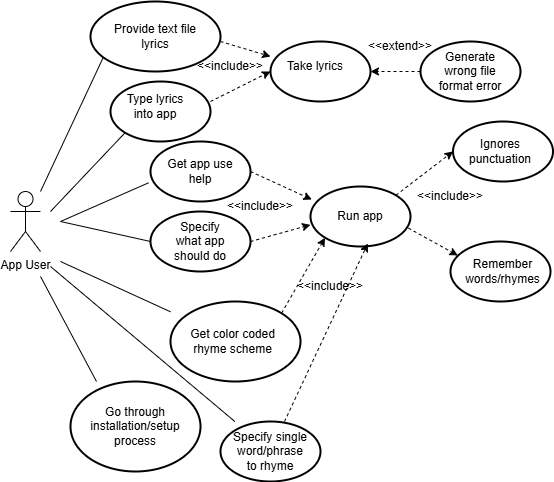

The diagram above was exported from draw.io. Its source (the exported page's mxGraphModel, read from the mxfile embedded in the PNG):
<mxGraphModel dx="794" dy="446" grid="1" gridSize="10" guides="1" tooltips="1" connect="1" arrows="1" fold="1" page="1" pageScale="1" pageWidth="850" pageHeight="1100" math="0" shadow="0">
  <root>
    <mxCell id="0" />
    <mxCell id="1" parent="0" />
    <mxCell id="APcSyUlKujnChR7fG-ZD-1" value="App User&lt;div&gt;&lt;br&gt;&lt;/div&gt;" style="shape=umlActor;verticalLabelPosition=bottom;verticalAlign=top;html=1;outlineConnect=0;" vertex="1" parent="1">
      <mxGeometry x="150" y="200" width="30" height="60" as="geometry" />
    </mxCell>
    <mxCell id="APcSyUlKujnChR7fG-ZD-5" value="" style="strokeWidth=2;html=1;shape=mxgraph.flowchart.start_1;whiteSpace=wrap;" vertex="1" parent="1">
      <mxGeometry x="250" y="90" width="100" height="60" as="geometry" />
    </mxCell>
    <mxCell id="APcSyUlKujnChR7fG-ZD-9" value="" style="endArrow=none;html=1;rounded=0;entryX=0.121;entryY=0.708;entryDx=0;entryDy=0;entryPerimeter=0;" edge="1" parent="1" target="APcSyUlKujnChR7fG-ZD-10">
      <mxGeometry width="50" height="50" relative="1" as="geometry">
        <mxPoint x="180" y="200" as="sourcePoint" />
        <mxPoint x="240" y="80" as="targetPoint" />
      </mxGeometry>
    </mxCell>
    <mxCell id="APcSyUlKujnChR7fG-ZD-10" value="" style="strokeWidth=2;html=1;shape=mxgraph.flowchart.start_1;whiteSpace=wrap;" vertex="1" parent="1">
      <mxGeometry x="230" y="10" width="130" height="70" as="geometry" />
    </mxCell>
    <mxCell id="APcSyUlKujnChR7fG-ZD-11" value="Provide text file lyrics" style="text;html=1;align=center;verticalAlign=middle;whiteSpace=wrap;rounded=0;" vertex="1" parent="1">
      <mxGeometry x="250" y="30" width="90" height="30" as="geometry" />
    </mxCell>
    <mxCell id="APcSyUlKujnChR7fG-ZD-12" value="Type lyrics into app" style="text;html=1;align=center;verticalAlign=middle;whiteSpace=wrap;rounded=0;" vertex="1" parent="1">
      <mxGeometry x="265" y="100" width="60" height="30" as="geometry" />
    </mxCell>
    <mxCell id="APcSyUlKujnChR7fG-ZD-13" value="" style="endArrow=none;html=1;rounded=0;entryX=0.145;entryY=0.855;entryDx=0;entryDy=0;entryPerimeter=0;" edge="1" parent="1" target="APcSyUlKujnChR7fG-ZD-5">
      <mxGeometry width="50" height="50" relative="1" as="geometry">
        <mxPoint x="190" y="220" as="sourcePoint" />
        <mxPoint x="240" y="170" as="targetPoint" />
      </mxGeometry>
    </mxCell>
    <mxCell id="APcSyUlKujnChR7fG-ZD-14" value="" style="html=1;labelBackgroundColor=#ffffff;startArrow=none;startFill=0;startSize=6;endArrow=classic;endFill=1;endSize=6;jettySize=auto;orthogonalLoop=1;strokeWidth=1;dashed=1;fontSize=14;rounded=0;" edge="1" parent="1">
      <mxGeometry width="60" height="60" relative="1" as="geometry">
        <mxPoint x="350" y="110" as="sourcePoint" />
        <mxPoint x="410" y="80" as="targetPoint" />
      </mxGeometry>
    </mxCell>
    <mxCell id="APcSyUlKujnChR7fG-ZD-15" value="" style="html=1;labelBackgroundColor=#ffffff;startArrow=none;startFill=0;startSize=6;endArrow=classic;endFill=1;endSize=6;jettySize=auto;orthogonalLoop=1;strokeWidth=1;dashed=1;fontSize=14;rounded=0;" edge="1" parent="1" target="APcSyUlKujnChR7fG-ZD-16">
      <mxGeometry width="60" height="60" relative="1" as="geometry">
        <mxPoint x="360" y="50" as="sourcePoint" />
        <mxPoint x="410" y="70" as="targetPoint" />
      </mxGeometry>
    </mxCell>
    <mxCell id="APcSyUlKujnChR7fG-ZD-16" value="" style="strokeWidth=2;html=1;shape=mxgraph.flowchart.start_1;whiteSpace=wrap;" vertex="1" parent="1">
      <mxGeometry x="410" y="50" width="100" height="60" as="geometry" />
    </mxCell>
    <mxCell id="APcSyUlKujnChR7fG-ZD-17" value="Take lyrics" style="text;html=1;align=center;verticalAlign=middle;whiteSpace=wrap;rounded=0;" vertex="1" parent="1">
      <mxGeometry x="425" y="60" width="60" height="30" as="geometry" />
    </mxCell>
    <mxCell id="APcSyUlKujnChR7fG-ZD-18" value="&amp;lt;&amp;lt;include&amp;gt;&amp;gt;" style="text;html=1;align=center;verticalAlign=middle;whiteSpace=wrap;rounded=0;" vertex="1" parent="1">
      <mxGeometry x="340" y="60" width="60" height="30" as="geometry" />
    </mxCell>
    <mxCell id="APcSyUlKujnChR7fG-ZD-19" value="" style="html=1;labelBackgroundColor=#ffffff;startArrow=none;startFill=0;startSize=6;endArrow=classic;endFill=1;endSize=6;jettySize=auto;orthogonalLoop=1;strokeWidth=1;dashed=1;fontSize=14;rounded=0;entryX=1;entryY=0.5;entryDx=0;entryDy=0;entryPerimeter=0;" edge="1" parent="1" target="APcSyUlKujnChR7fG-ZD-16">
      <mxGeometry width="60" height="60" relative="1" as="geometry">
        <mxPoint x="560" y="80" as="sourcePoint" />
        <mxPoint x="640" y="80" as="targetPoint" />
      </mxGeometry>
    </mxCell>
    <mxCell id="APcSyUlKujnChR7fG-ZD-20" value="" style="strokeWidth=2;html=1;shape=mxgraph.flowchart.start_1;whiteSpace=wrap;" vertex="1" parent="1">
      <mxGeometry x="560" y="50" width="100" height="60" as="geometry" />
    </mxCell>
    <mxCell id="APcSyUlKujnChR7fG-ZD-21" value="Generate wrong file format error" style="text;html=1;align=center;verticalAlign=middle;whiteSpace=wrap;rounded=0;" vertex="1" parent="1">
      <mxGeometry x="575" y="65" width="70" height="30" as="geometry" />
    </mxCell>
    <mxCell id="APcSyUlKujnChR7fG-ZD-22" value="&amp;lt;&amp;lt;extend&amp;gt;&amp;gt;" style="text;html=1;align=center;verticalAlign=middle;whiteSpace=wrap;rounded=0;" vertex="1" parent="1">
      <mxGeometry x="510" y="40" width="60" height="30" as="geometry" />
    </mxCell>
    <mxCell id="APcSyUlKujnChR7fG-ZD-23" value="" style="strokeWidth=2;html=1;shape=mxgraph.flowchart.start_1;whiteSpace=wrap;" vertex="1" parent="1">
      <mxGeometry x="290" y="150" width="100" height="60" as="geometry" />
    </mxCell>
    <mxCell id="APcSyUlKujnChR7fG-ZD-27" value="" style="endArrow=none;html=1;rounded=0;entryX=-0.02;entryY=0.689;entryDx=0;entryDy=0;entryPerimeter=0;" edge="1" parent="1" target="APcSyUlKujnChR7fG-ZD-23">
      <mxGeometry width="50" height="50" relative="1" as="geometry">
        <mxPoint x="200" y="230" as="sourcePoint" />
        <mxPoint x="250" y="180" as="targetPoint" />
      </mxGeometry>
    </mxCell>
    <mxCell id="APcSyUlKujnChR7fG-ZD-28" value="Get app use help" style="text;html=1;align=center;verticalAlign=middle;whiteSpace=wrap;rounded=0;" vertex="1" parent="1">
      <mxGeometry x="300" y="165" width="80" height="30" as="geometry" />
    </mxCell>
    <mxCell id="APcSyUlKujnChR7fG-ZD-29" value="" style="strokeWidth=2;html=1;shape=mxgraph.flowchart.start_1;whiteSpace=wrap;" vertex="1" parent="1">
      <mxGeometry x="290" y="220" width="100" height="60" as="geometry" />
    </mxCell>
    <mxCell id="APcSyUlKujnChR7fG-ZD-30" value="" style="endArrow=none;html=1;rounded=0;entryX=0;entryY=0.5;entryDx=0;entryDy=0;entryPerimeter=0;" edge="1" parent="1" target="APcSyUlKujnChR7fG-ZD-29">
      <mxGeometry width="50" height="50" relative="1" as="geometry">
        <mxPoint x="200" y="230" as="sourcePoint" />
        <mxPoint x="250" y="180" as="targetPoint" />
      </mxGeometry>
    </mxCell>
    <mxCell id="APcSyUlKujnChR7fG-ZD-31" value="Specify what app should do" style="text;html=1;align=center;verticalAlign=middle;whiteSpace=wrap;rounded=0;" vertex="1" parent="1">
      <mxGeometry x="310" y="235" width="60" height="30" as="geometry" />
    </mxCell>
    <mxCell id="APcSyUlKujnChR7fG-ZD-32" value="" style="html=1;labelBackgroundColor=#ffffff;startArrow=none;startFill=0;startSize=6;endArrow=classic;endFill=1;endSize=6;jettySize=auto;orthogonalLoop=1;strokeWidth=1;dashed=1;fontSize=14;rounded=0;exitX=1;exitY=0.5;exitDx=0;exitDy=0;exitPerimeter=0;entryX=0.013;entryY=0.217;entryDx=0;entryDy=0;entryPerimeter=0;" edge="1" parent="1" source="APcSyUlKujnChR7fG-ZD-23" target="APcSyUlKujnChR7fG-ZD-35">
      <mxGeometry width="60" height="60" relative="1" as="geometry">
        <mxPoint x="450" y="210" as="sourcePoint" />
        <mxPoint x="470" y="140" as="targetPoint" />
      </mxGeometry>
    </mxCell>
    <mxCell id="APcSyUlKujnChR7fG-ZD-33" value="" style="html=1;labelBackgroundColor=#ffffff;startArrow=none;startFill=0;startSize=6;endArrow=classic;endFill=1;endSize=6;jettySize=auto;orthogonalLoop=1;strokeWidth=1;dashed=1;fontSize=14;rounded=0;exitX=1;exitY=0.5;exitDx=0;exitDy=0;exitPerimeter=0;entryX=0;entryY=0.639;entryDx=0;entryDy=0;entryPerimeter=0;" edge="1" parent="1" source="APcSyUlKujnChR7fG-ZD-29" target="APcSyUlKujnChR7fG-ZD-35">
      <mxGeometry width="60" height="60" relative="1" as="geometry">
        <mxPoint x="450" y="230" as="sourcePoint" />
        <mxPoint x="440" y="260" as="targetPoint" />
      </mxGeometry>
    </mxCell>
    <mxCell id="APcSyUlKujnChR7fG-ZD-34" value="&amp;lt;&amp;lt;include&amp;gt;&amp;gt;" style="text;html=1;align=center;verticalAlign=middle;whiteSpace=wrap;rounded=0;" vertex="1" parent="1">
      <mxGeometry x="370" y="200" width="60" height="30" as="geometry" />
    </mxCell>
    <mxCell id="APcSyUlKujnChR7fG-ZD-35" value="" style="strokeWidth=2;html=1;shape=mxgraph.flowchart.start_1;whiteSpace=wrap;" vertex="1" parent="1">
      <mxGeometry x="450" y="195" width="100" height="60" as="geometry" />
    </mxCell>
    <mxCell id="APcSyUlKujnChR7fG-ZD-36" value="Run app" style="text;html=1;align=center;verticalAlign=middle;whiteSpace=wrap;rounded=0;" vertex="1" parent="1">
      <mxGeometry x="465" y="210" width="70" height="30" as="geometry" />
    </mxCell>
    <mxCell id="APcSyUlKujnChR7fG-ZD-39" value="" style="html=1;labelBackgroundColor=#ffffff;startArrow=none;startFill=0;startSize=6;endArrow=classic;endFill=1;endSize=6;jettySize=auto;orthogonalLoop=1;strokeWidth=1;dashed=1;fontSize=14;rounded=0;exitX=0.98;exitY=0.694;exitDx=0;exitDy=0;exitPerimeter=0;entryX=0.073;entryY=0.233;entryDx=0;entryDy=0;entryPerimeter=0;" edge="1" parent="1" source="APcSyUlKujnChR7fG-ZD-35" target="APcSyUlKujnChR7fG-ZD-40">
      <mxGeometry width="60" height="60" relative="1" as="geometry">
        <mxPoint x="600" y="260" as="sourcePoint" />
        <mxPoint x="560" y="300" as="targetPoint" />
      </mxGeometry>
    </mxCell>
    <mxCell id="APcSyUlKujnChR7fG-ZD-40" value="" style="strokeWidth=2;html=1;shape=mxgraph.flowchart.start_1;whiteSpace=wrap;" vertex="1" parent="1">
      <mxGeometry x="590" y="250" width="100" height="60" as="geometry" />
    </mxCell>
    <mxCell id="APcSyUlKujnChR7fG-ZD-41" value="Remember words/rhymes" style="text;html=1;align=center;verticalAlign=middle;whiteSpace=wrap;rounded=0;" vertex="1" parent="1">
      <mxGeometry x="605" y="260" width="75" height="40" as="geometry" />
    </mxCell>
    <mxCell id="APcSyUlKujnChR7fG-ZD-43" value="&amp;lt;&amp;lt;include&amp;gt;&amp;gt;" style="text;html=1;align=center;verticalAlign=middle;whiteSpace=wrap;rounded=0;" vertex="1" parent="1">
      <mxGeometry x="560" y="190" width="60" height="30" as="geometry" />
    </mxCell>
    <mxCell id="APcSyUlKujnChR7fG-ZD-46" value="" style="endArrow=none;html=1;rounded=0;" edge="1" parent="1" target="APcSyUlKujnChR7fG-ZD-47">
      <mxGeometry width="50" height="50" relative="1" as="geometry">
        <mxPoint x="200" y="270" as="sourcePoint" />
        <mxPoint x="310" y="340" as="targetPoint" />
      </mxGeometry>
    </mxCell>
    <mxCell id="APcSyUlKujnChR7fG-ZD-47" value="" style="strokeWidth=2;html=1;shape=mxgraph.flowchart.start_1;whiteSpace=wrap;" vertex="1" parent="1">
      <mxGeometry x="310" y="310" width="130" height="80" as="geometry" />
    </mxCell>
    <mxCell id="APcSyUlKujnChR7fG-ZD-48" value="Get color coded rhyme scheme" style="text;html=1;align=center;verticalAlign=middle;whiteSpace=wrap;rounded=0;" vertex="1" parent="1">
      <mxGeometry x="320" y="335" width="105" height="30" as="geometry" />
    </mxCell>
    <mxCell id="APcSyUlKujnChR7fG-ZD-50" value="" style="html=1;labelBackgroundColor=#ffffff;startArrow=none;startFill=0;startSize=6;endArrow=classic;endFill=1;endSize=6;jettySize=auto;orthogonalLoop=1;strokeWidth=1;dashed=1;fontSize=14;rounded=0;exitX=0.855;exitY=0.145;exitDx=0;exitDy=0;exitPerimeter=0;entryX=0.145;entryY=0.855;entryDx=0;entryDy=0;entryPerimeter=0;" edge="1" parent="1" source="APcSyUlKujnChR7fG-ZD-47" target="APcSyUlKujnChR7fG-ZD-35">
      <mxGeometry width="60" height="60" relative="1" as="geometry">
        <mxPoint x="470" y="255" as="sourcePoint" />
        <mxPoint x="420" y="260" as="targetPoint" />
      </mxGeometry>
    </mxCell>
    <mxCell id="APcSyUlKujnChR7fG-ZD-51" value="&amp;lt;&amp;lt;include&amp;gt;&amp;gt;" style="text;html=1;align=center;verticalAlign=middle;whiteSpace=wrap;rounded=0;" vertex="1" parent="1">
      <mxGeometry x="440" y="280" width="60" height="30" as="geometry" />
    </mxCell>
    <mxCell id="APcSyUlKujnChR7fG-ZD-52" value="" style="endArrow=none;html=1;rounded=0;" edge="1" parent="1" target="APcSyUlKujnChR7fG-ZD-53">
      <mxGeometry width="50" height="50" relative="1" as="geometry">
        <mxPoint x="190" y="275" as="sourcePoint" />
        <mxPoint x="300" y="400" as="targetPoint" />
      </mxGeometry>
    </mxCell>
    <mxCell id="APcSyUlKujnChR7fG-ZD-53" value="" style="strokeWidth=2;html=1;shape=mxgraph.flowchart.start_1;whiteSpace=wrap;" vertex="1" parent="1">
      <mxGeometry x="360" y="430" width="100" height="60" as="geometry" />
    </mxCell>
    <mxCell id="APcSyUlKujnChR7fG-ZD-54" value="Specify single word/phrase to rhyme" style="text;html=1;align=center;verticalAlign=middle;whiteSpace=wrap;rounded=0;" vertex="1" parent="1">
      <mxGeometry x="370" y="445" width="80" height="30" as="geometry" />
    </mxCell>
    <mxCell id="APcSyUlKujnChR7fG-ZD-55" value="" style="html=1;labelBackgroundColor=#ffffff;startArrow=none;startFill=0;startSize=6;endArrow=classic;endFill=1;endSize=6;jettySize=auto;orthogonalLoop=1;strokeWidth=1;dashed=1;fontSize=14;rounded=0;entryX=0.573;entryY=0.95;entryDx=0;entryDy=0;entryPerimeter=0;" edge="1" parent="1" source="APcSyUlKujnChR7fG-ZD-53" target="APcSyUlKujnChR7fG-ZD-35">
      <mxGeometry width="60" height="60" relative="1" as="geometry">
        <mxPoint x="560" y="380" as="sourcePoint" />
        <mxPoint x="575" y="225" as="targetPoint" />
      </mxGeometry>
    </mxCell>
    <mxCell id="APcSyUlKujnChR7fG-ZD-56" value="" style="strokeWidth=2;html=1;shape=mxgraph.flowchart.start_1;whiteSpace=wrap;" vertex="1" parent="1">
      <mxGeometry x="592.5" y="130" width="100" height="60" as="geometry" />
    </mxCell>
    <mxCell id="APcSyUlKujnChR7fG-ZD-57" value="" style="html=1;labelBackgroundColor=#ffffff;startArrow=none;startFill=0;startSize=6;endArrow=classic;endFill=1;endSize=6;jettySize=auto;orthogonalLoop=1;strokeWidth=1;dashed=1;fontSize=14;rounded=0;entryX=0;entryY=0.5;entryDx=0;entryDy=0;entryPerimeter=0;exitX=0.855;exitY=0.145;exitDx=0;exitDy=0;exitPerimeter=0;" edge="1" parent="1" source="APcSyUlKujnChR7fG-ZD-35" target="APcSyUlKujnChR7fG-ZD-56">
      <mxGeometry width="60" height="60" relative="1" as="geometry">
        <mxPoint x="490" y="160" as="sourcePoint" />
        <mxPoint x="650" y="130" as="targetPoint" />
      </mxGeometry>
    </mxCell>
    <mxCell id="APcSyUlKujnChR7fG-ZD-59" value="Ignores punctuation" style="text;html=1;align=center;verticalAlign=middle;whiteSpace=wrap;rounded=0;" vertex="1" parent="1">
      <mxGeometry x="610" y="145" width="60" height="30" as="geometry" />
    </mxCell>
    <mxCell id="APcSyUlKujnChR7fG-ZD-62" value="" style="strokeWidth=2;html=1;shape=mxgraph.flowchart.start_1;whiteSpace=wrap;" vertex="1" parent="1">
      <mxGeometry x="210" y="390" width="130" height="90" as="geometry" />
    </mxCell>
    <mxCell id="APcSyUlKujnChR7fG-ZD-65" value="" style="endArrow=none;html=1;rounded=0;entryX=0.2;entryY=0;entryDx=0;entryDy=0;entryPerimeter=0;" edge="1" parent="1" target="APcSyUlKujnChR7fG-ZD-62">
      <mxGeometry width="50" height="50" relative="1" as="geometry">
        <mxPoint x="180" y="285" as="sourcePoint" />
        <mxPoint x="230" y="235" as="targetPoint" />
      </mxGeometry>
    </mxCell>
    <mxCell id="APcSyUlKujnChR7fG-ZD-66" value="Go through installation/setup process" style="text;html=1;align=center;verticalAlign=middle;whiteSpace=wrap;rounded=0;" vertex="1" parent="1">
      <mxGeometry x="245" y="420" width="60" height="30" as="geometry" />
    </mxCell>
  </root>
</mxGraphModel>